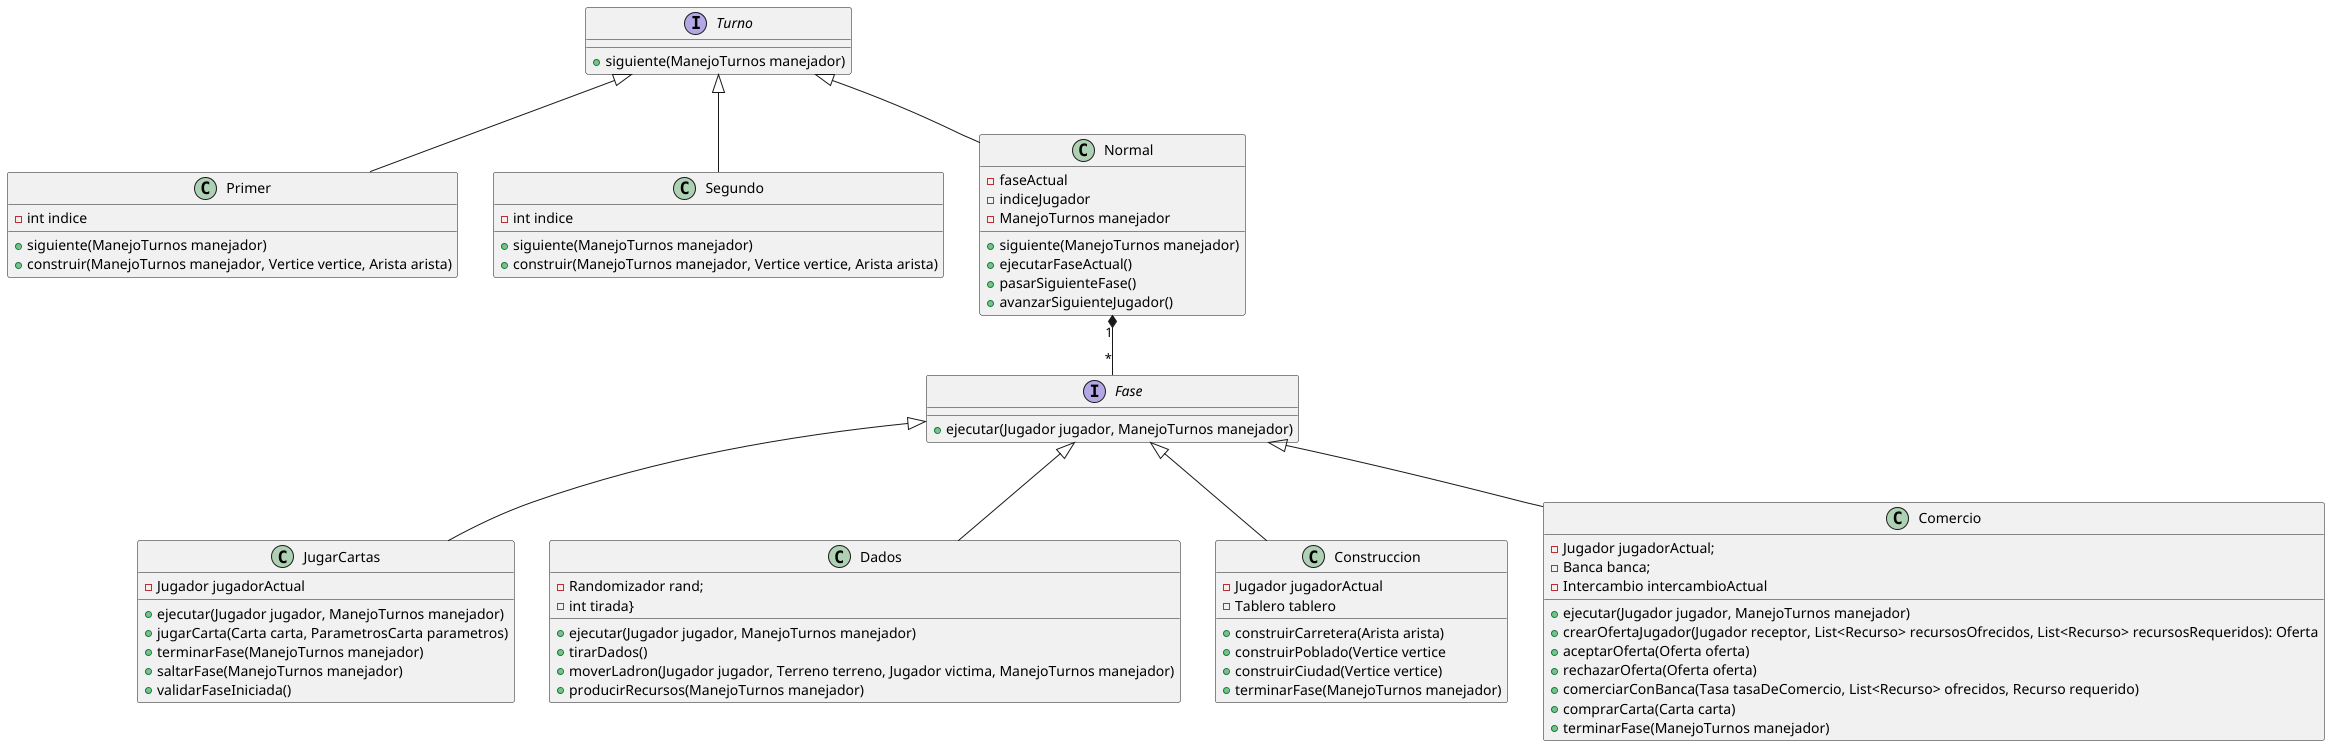

The diagram above was rendered by PlantUML. Its source (embedded in the PNG):
@startuml

interface Turno{
+ siguiente(ManejoTurnos manejador)
}

class Primer{
- int indice

+ siguiente(ManejoTurnos manejador)
+ construir(ManejoTurnos manejador, Vertice vertice, Arista arista)
}

class Segundo{
- int indice

+ siguiente(ManejoTurnos manejador)
+ construir(ManejoTurnos manejador, Vertice vertice, Arista arista)
}

interface Fase{
+ ejecutar(Jugador jugador, ManejoTurnos manejador)
}

class Normal{
- faseActual
- indiceJugador
- ManejoTurnos manejador

+ siguiente(ManejoTurnos manejador)
+ ejecutarFaseActual()
+ pasarSiguienteFase()
+ avanzarSiguienteJugador()
}

class JugarCartas{
- Jugador jugadorActual

+ ejecutar(Jugador jugador, ManejoTurnos manejador)
+ jugarCarta(Carta carta, ParametrosCarta parametros)
+ terminarFase(ManejoTurnos manejador)
+ saltarFase(ManejoTurnos manejador)
+ validarFaseIniciada()
}

class Dados{
- Randomizador rand;
- int tirada}

+ ejecutar(Jugador jugador, ManejoTurnos manejador)
+ tirarDados()
+ moverLadron(Jugador jugador, Terreno terreno, Jugador victima, ManejoTurnos manejador)
+ producirRecursos(ManejoTurnos manejador)
}

class Construccion{
- Jugador jugadorActual
- Tablero tablero

+ construirCarretera(Arista arista)
+ construirPoblado(Vertice vertice
+ construirCiudad(Vertice vertice)
+ terminarFase(ManejoTurnos manejador)
}

class Comercio{
- Jugador jugadorActual;
- Banca banca;
- Intercambio intercambioActual

+ ejecutar(Jugador jugador, ManejoTurnos manejador)
+ crearOfertaJugador(Jugador receptor, List<Recurso> recursosOfrecidos, List<Recurso> recursosRequeridos): Oferta
+ aceptarOferta(Oferta oferta)
+ rechazarOferta(Oferta oferta)
+ comerciarConBanca(Tasa tasaDeComercio, List<Recurso> ofrecidos, Recurso requerido)
+ comprarCarta(Carta carta)
+ terminarFase(ManejoTurnos manejador)
}

Turno <|-- Primer
Turno <|-- Segundo
Turno <|-- Normal

Normal "1" *-- "*" Fase
Fase <|-- JugarCartas
Fase <|-- Dados
Fase <|-- Construccion
Fase <|-- Comercio
@enduml